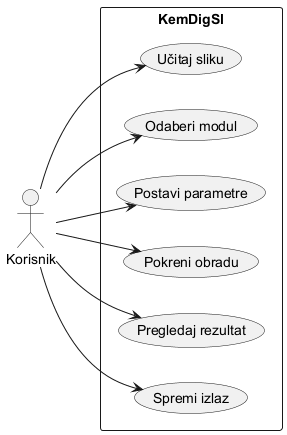

The diagram above was rendered by PlantUML. Its source (embedded in the PNG):
@startuml
left to right direction
actor "Korisnik" as User

rectangle "KemDigSl" {
  usecase "Učitaj sliku" as UC1
  usecase "Odaberi modul" as UC2
  usecase "Postavi parametre" as UC3
  usecase "Pokreni obradu" as UC4
  usecase "Pregledaj rezultat" as UC5
  usecase "Spremi izlaz" as UC6
}

User --> UC1
User --> UC2
User --> UC3
User --> UC4
User --> UC5
User --> UC6
@enduml